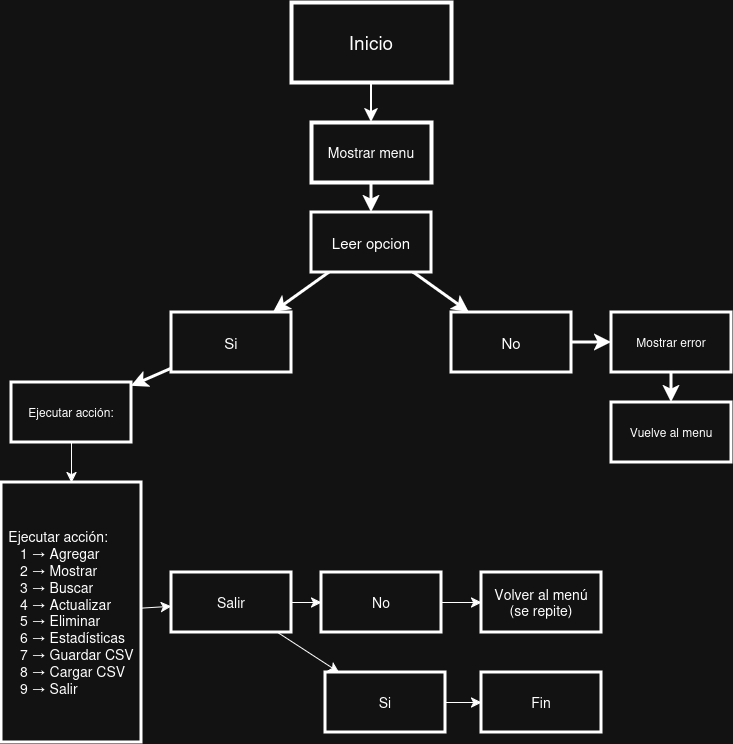

The diagram above was exported from draw.io. Its source (the exported page's mxGraphModel, read from the mxfile embedded in the PNG):
<mxGraphModel dx="1828" dy="1129" grid="1" gridSize="10" guides="1" tooltips="1" connect="1" arrows="1" fold="1" page="1" pageScale="1" pageWidth="827" pageHeight="1169" math="0" shadow="0">
  <root>
    <mxCell id="0" />
    <mxCell id="1" parent="0" />
    <mxCell id="wMMHZjwQUYYOeEKlgiFk-4" edge="1" parent="1" source="wMMHZjwQUYYOeEKlgiFk-1" style="edgeStyle=none;curved=1;rounded=0;orthogonalLoop=1;jettySize=auto;html=1;fontSize=12;startSize=8;endSize=8;strokeWidth=2;" target="wMMHZjwQUYYOeEKlgiFk-3" value="">
      <mxGeometry relative="1" as="geometry" />
    </mxCell>
    <mxCell id="wMMHZjwQUYYOeEKlgiFk-1" parent="1" style="rounded=0;whiteSpace=wrap;html=1;strokeWidth=4;" value="&lt;font style=&quot;font-size: 19px;&quot;&gt;Inicio&lt;/font&gt;" vertex="1">
      <mxGeometry height="80" width="160" x="344" y="40" as="geometry" />
    </mxCell>
    <mxCell id="wMMHZjwQUYYOeEKlgiFk-6" edge="1" parent="1" source="wMMHZjwQUYYOeEKlgiFk-3" style="edgeStyle=none;curved=1;rounded=0;orthogonalLoop=1;jettySize=auto;html=1;fontSize=15;startSize=8;endSize=8;strokeWidth=3;" target="wMMHZjwQUYYOeEKlgiFk-5" value="">
      <mxGeometry relative="1" as="geometry" />
    </mxCell>
    <mxCell id="wMMHZjwQUYYOeEKlgiFk-3" parent="1" style="whiteSpace=wrap;html=1;rounded=0;strokeWidth=4;" value="&lt;font style=&quot;font-size: 14px;&quot;&gt;Mostrar menu&lt;/font&gt;" vertex="1">
      <mxGeometry height="60" width="120" x="364" y="160" as="geometry" />
    </mxCell>
    <mxCell id="wMMHZjwQUYYOeEKlgiFk-8" edge="1" parent="1" source="wMMHZjwQUYYOeEKlgiFk-5" style="edgeStyle=none;curved=1;rounded=0;orthogonalLoop=1;jettySize=auto;html=1;fontSize=15;startSize=8;endSize=8;strokeWidth=3;" target="wMMHZjwQUYYOeEKlgiFk-7" value="">
      <mxGeometry relative="1" as="geometry" />
    </mxCell>
    <mxCell id="wMMHZjwQUYYOeEKlgiFk-10" edge="1" parent="1" source="wMMHZjwQUYYOeEKlgiFk-5" style="edgeStyle=none;curved=1;rounded=0;orthogonalLoop=1;jettySize=auto;html=1;fontSize=15;startSize=8;endSize=8;strokeWidth=3;" target="wMMHZjwQUYYOeEKlgiFk-9" value="">
      <mxGeometry relative="1" as="geometry" />
    </mxCell>
    <mxCell id="wMMHZjwQUYYOeEKlgiFk-5" parent="1" style="whiteSpace=wrap;html=1;rounded=0;strokeWidth=3;fontSize=15;" value="Leer opcion" vertex="1">
      <mxGeometry height="60" width="120" x="364" y="250" as="geometry" />
    </mxCell>
    <mxCell id="wMMHZjwQUYYOeEKlgiFk-16" edge="1" parent="1" source="wMMHZjwQUYYOeEKlgiFk-7" style="edgeStyle=none;curved=1;rounded=0;orthogonalLoop=1;jettySize=auto;html=1;fontSize=15;startSize=8;endSize=8;strokeWidth=3;" target="wMMHZjwQUYYOeEKlgiFk-15" value="">
      <mxGeometry relative="1" as="geometry" />
    </mxCell>
    <mxCell id="wMMHZjwQUYYOeEKlgiFk-7" parent="1" style="whiteSpace=wrap;html=1;rounded=0;strokeWidth=3;fontSize=15;" value="Si" vertex="1">
      <mxGeometry height="60" width="120" x="224" y="350" as="geometry" />
    </mxCell>
    <mxCell id="wMMHZjwQUYYOeEKlgiFk-12" edge="1" parent="1" source="wMMHZjwQUYYOeEKlgiFk-9" style="edgeStyle=none;curved=1;rounded=0;orthogonalLoop=1;jettySize=auto;html=1;fontSize=15;startSize=8;endSize=8;strokeWidth=3;" target="wMMHZjwQUYYOeEKlgiFk-11" value="">
      <mxGeometry relative="1" as="geometry" />
    </mxCell>
    <mxCell id="wMMHZjwQUYYOeEKlgiFk-9" parent="1" style="whiteSpace=wrap;html=1;rounded=0;strokeWidth=3;fontSize=15;" value="No" vertex="1">
      <mxGeometry height="60" width="120" x="504" y="350" as="geometry" />
    </mxCell>
    <mxCell id="wMMHZjwQUYYOeEKlgiFk-14" edge="1" parent="1" source="wMMHZjwQUYYOeEKlgiFk-11" style="edgeStyle=none;curved=1;rounded=0;orthogonalLoop=1;jettySize=auto;html=1;fontSize=15;startSize=8;endSize=8;strokeWidth=3;" target="wMMHZjwQUYYOeEKlgiFk-13" value="">
      <mxGeometry relative="1" as="geometry" />
    </mxCell>
    <mxCell id="wMMHZjwQUYYOeEKlgiFk-11" parent="1" style="whiteSpace=wrap;html=1;rounded=0;strokeWidth=3;" value="Mostrar error" vertex="1">
      <mxGeometry height="60" width="120" x="664" y="350" as="geometry" />
    </mxCell>
    <mxCell id="wMMHZjwQUYYOeEKlgiFk-13" parent="1" style="whiteSpace=wrap;html=1;rounded=0;strokeWidth=3;" value="Vuelve al menu" vertex="1">
      <mxGeometry height="60" width="120" x="664" y="440" as="geometry" />
    </mxCell>
    <mxCell id="wMMHZjwQUYYOeEKlgiFk-18" edge="1" parent="1" source="wMMHZjwQUYYOeEKlgiFk-15" style="edgeStyle=none;curved=1;rounded=0;orthogonalLoop=1;jettySize=auto;html=1;fontSize=12;startSize=8;endSize=8;" target="wMMHZjwQUYYOeEKlgiFk-17" value="">
      <mxGeometry relative="1" as="geometry" />
    </mxCell>
    <mxCell id="wMMHZjwQUYYOeEKlgiFk-15" parent="1" style="whiteSpace=wrap;html=1;rounded=0;strokeWidth=3;" value="Ejecutar acción:" vertex="1">
      <mxGeometry height="60" width="120" x="64" y="420" as="geometry" />
    </mxCell>
    <mxCell id="wMMHZjwQUYYOeEKlgiFk-20" edge="1" parent="1" source="wMMHZjwQUYYOeEKlgiFk-17" style="edgeStyle=none;curved=1;rounded=0;orthogonalLoop=1;jettySize=auto;html=1;fontSize=12;startSize=8;endSize=8;" target="wMMHZjwQUYYOeEKlgiFk-19" value="">
      <mxGeometry relative="1" as="geometry" />
    </mxCell>
    <mxCell id="wMMHZjwQUYYOeEKlgiFk-17" parent="1" style="whiteSpace=wrap;html=1;rounded=0;fontSize=14;strokeWidth=3;" value="&lt;div align=&quot;justify&quot;&gt;Ejecutar acción:&lt;br&gt;&amp;nbsp; &amp;nbsp;1 → Agregar&lt;br&gt;&amp;nbsp; &amp;nbsp;2 → Mostrar&lt;br&gt;&amp;nbsp; &amp;nbsp;3 → Buscar&lt;br&gt;&amp;nbsp; &amp;nbsp;4 → Actualizar&lt;br&gt;&amp;nbsp; &amp;nbsp;5 → Eliminar&lt;br&gt;&amp;nbsp; &amp;nbsp;6 → Estadísticas&lt;br&gt;&amp;nbsp; &amp;nbsp;7 → Guardar CSV&lt;br&gt;&amp;nbsp; &amp;nbsp;8 → Cargar CSV&lt;br&gt;&lt;div align=&quot;justify&quot;&gt;&amp;nbsp; &amp;nbsp;9 → Salir&lt;/div&gt;&lt;/div&gt;" vertex="1">
      <mxGeometry height="260" width="140" x="54" y="520" as="geometry" />
    </mxCell>
    <mxCell id="wMMHZjwQUYYOeEKlgiFk-22" edge="1" parent="1" source="wMMHZjwQUYYOeEKlgiFk-19" style="edgeStyle=none;curved=1;rounded=0;orthogonalLoop=1;jettySize=auto;html=1;fontSize=12;startSize=8;endSize=8;" target="wMMHZjwQUYYOeEKlgiFk-21" value="">
      <mxGeometry relative="1" as="geometry" />
    </mxCell>
    <mxCell id="wMMHZjwQUYYOeEKlgiFk-24" edge="1" parent="1" source="wMMHZjwQUYYOeEKlgiFk-19" style="edgeStyle=none;curved=1;rounded=0;orthogonalLoop=1;jettySize=auto;html=1;fontSize=12;startSize=8;endSize=8;" target="wMMHZjwQUYYOeEKlgiFk-23" value="">
      <mxGeometry relative="1" as="geometry" />
    </mxCell>
    <mxCell id="wMMHZjwQUYYOeEKlgiFk-19" parent="1" style="whiteSpace=wrap;html=1;fontSize=14;rounded=0;strokeWidth=3;" value="Salir" vertex="1">
      <mxGeometry height="60" width="120" x="224" y="610" as="geometry" />
    </mxCell>
    <mxCell id="wMMHZjwQUYYOeEKlgiFk-26" edge="1" parent="1" source="wMMHZjwQUYYOeEKlgiFk-21" style="edgeStyle=none;curved=1;rounded=0;orthogonalLoop=1;jettySize=auto;html=1;fontSize=12;startSize=8;endSize=8;" target="wMMHZjwQUYYOeEKlgiFk-25" value="">
      <mxGeometry relative="1" as="geometry" />
    </mxCell>
    <mxCell id="wMMHZjwQUYYOeEKlgiFk-21" parent="1" style="whiteSpace=wrap;html=1;fontSize=14;rounded=0;strokeWidth=3;" value="No" vertex="1">
      <mxGeometry height="60" width="120" x="374" y="610" as="geometry" />
    </mxCell>
    <mxCell id="wMMHZjwQUYYOeEKlgiFk-28" edge="1" parent="1" source="wMMHZjwQUYYOeEKlgiFk-23" style="edgeStyle=none;curved=1;rounded=0;orthogonalLoop=1;jettySize=auto;html=1;fontSize=12;startSize=8;endSize=8;" target="wMMHZjwQUYYOeEKlgiFk-27" value="">
      <mxGeometry relative="1" as="geometry" />
    </mxCell>
    <mxCell id="wMMHZjwQUYYOeEKlgiFk-23" parent="1" style="whiteSpace=wrap;html=1;fontSize=14;rounded=0;strokeWidth=3;" value="Si" vertex="1">
      <mxGeometry height="60" width="120" x="378" y="710" as="geometry" />
    </mxCell>
    <mxCell id="wMMHZjwQUYYOeEKlgiFk-25" parent="1" style="whiteSpace=wrap;html=1;fontSize=14;rounded=0;strokeWidth=3;" value="&lt;div&gt;Volver al menú&lt;/div&gt;(se repite)" vertex="1">
      <mxGeometry height="60" width="120" x="534" y="610" as="geometry" />
    </mxCell>
    <mxCell id="wMMHZjwQUYYOeEKlgiFk-27" parent="1" style="whiteSpace=wrap;html=1;fontSize=14;rounded=0;strokeWidth=3;" value="Fin" vertex="1">
      <mxGeometry height="60" width="120" x="534" y="710" as="geometry" />
    </mxCell>
  </root>
</mxGraphModel>